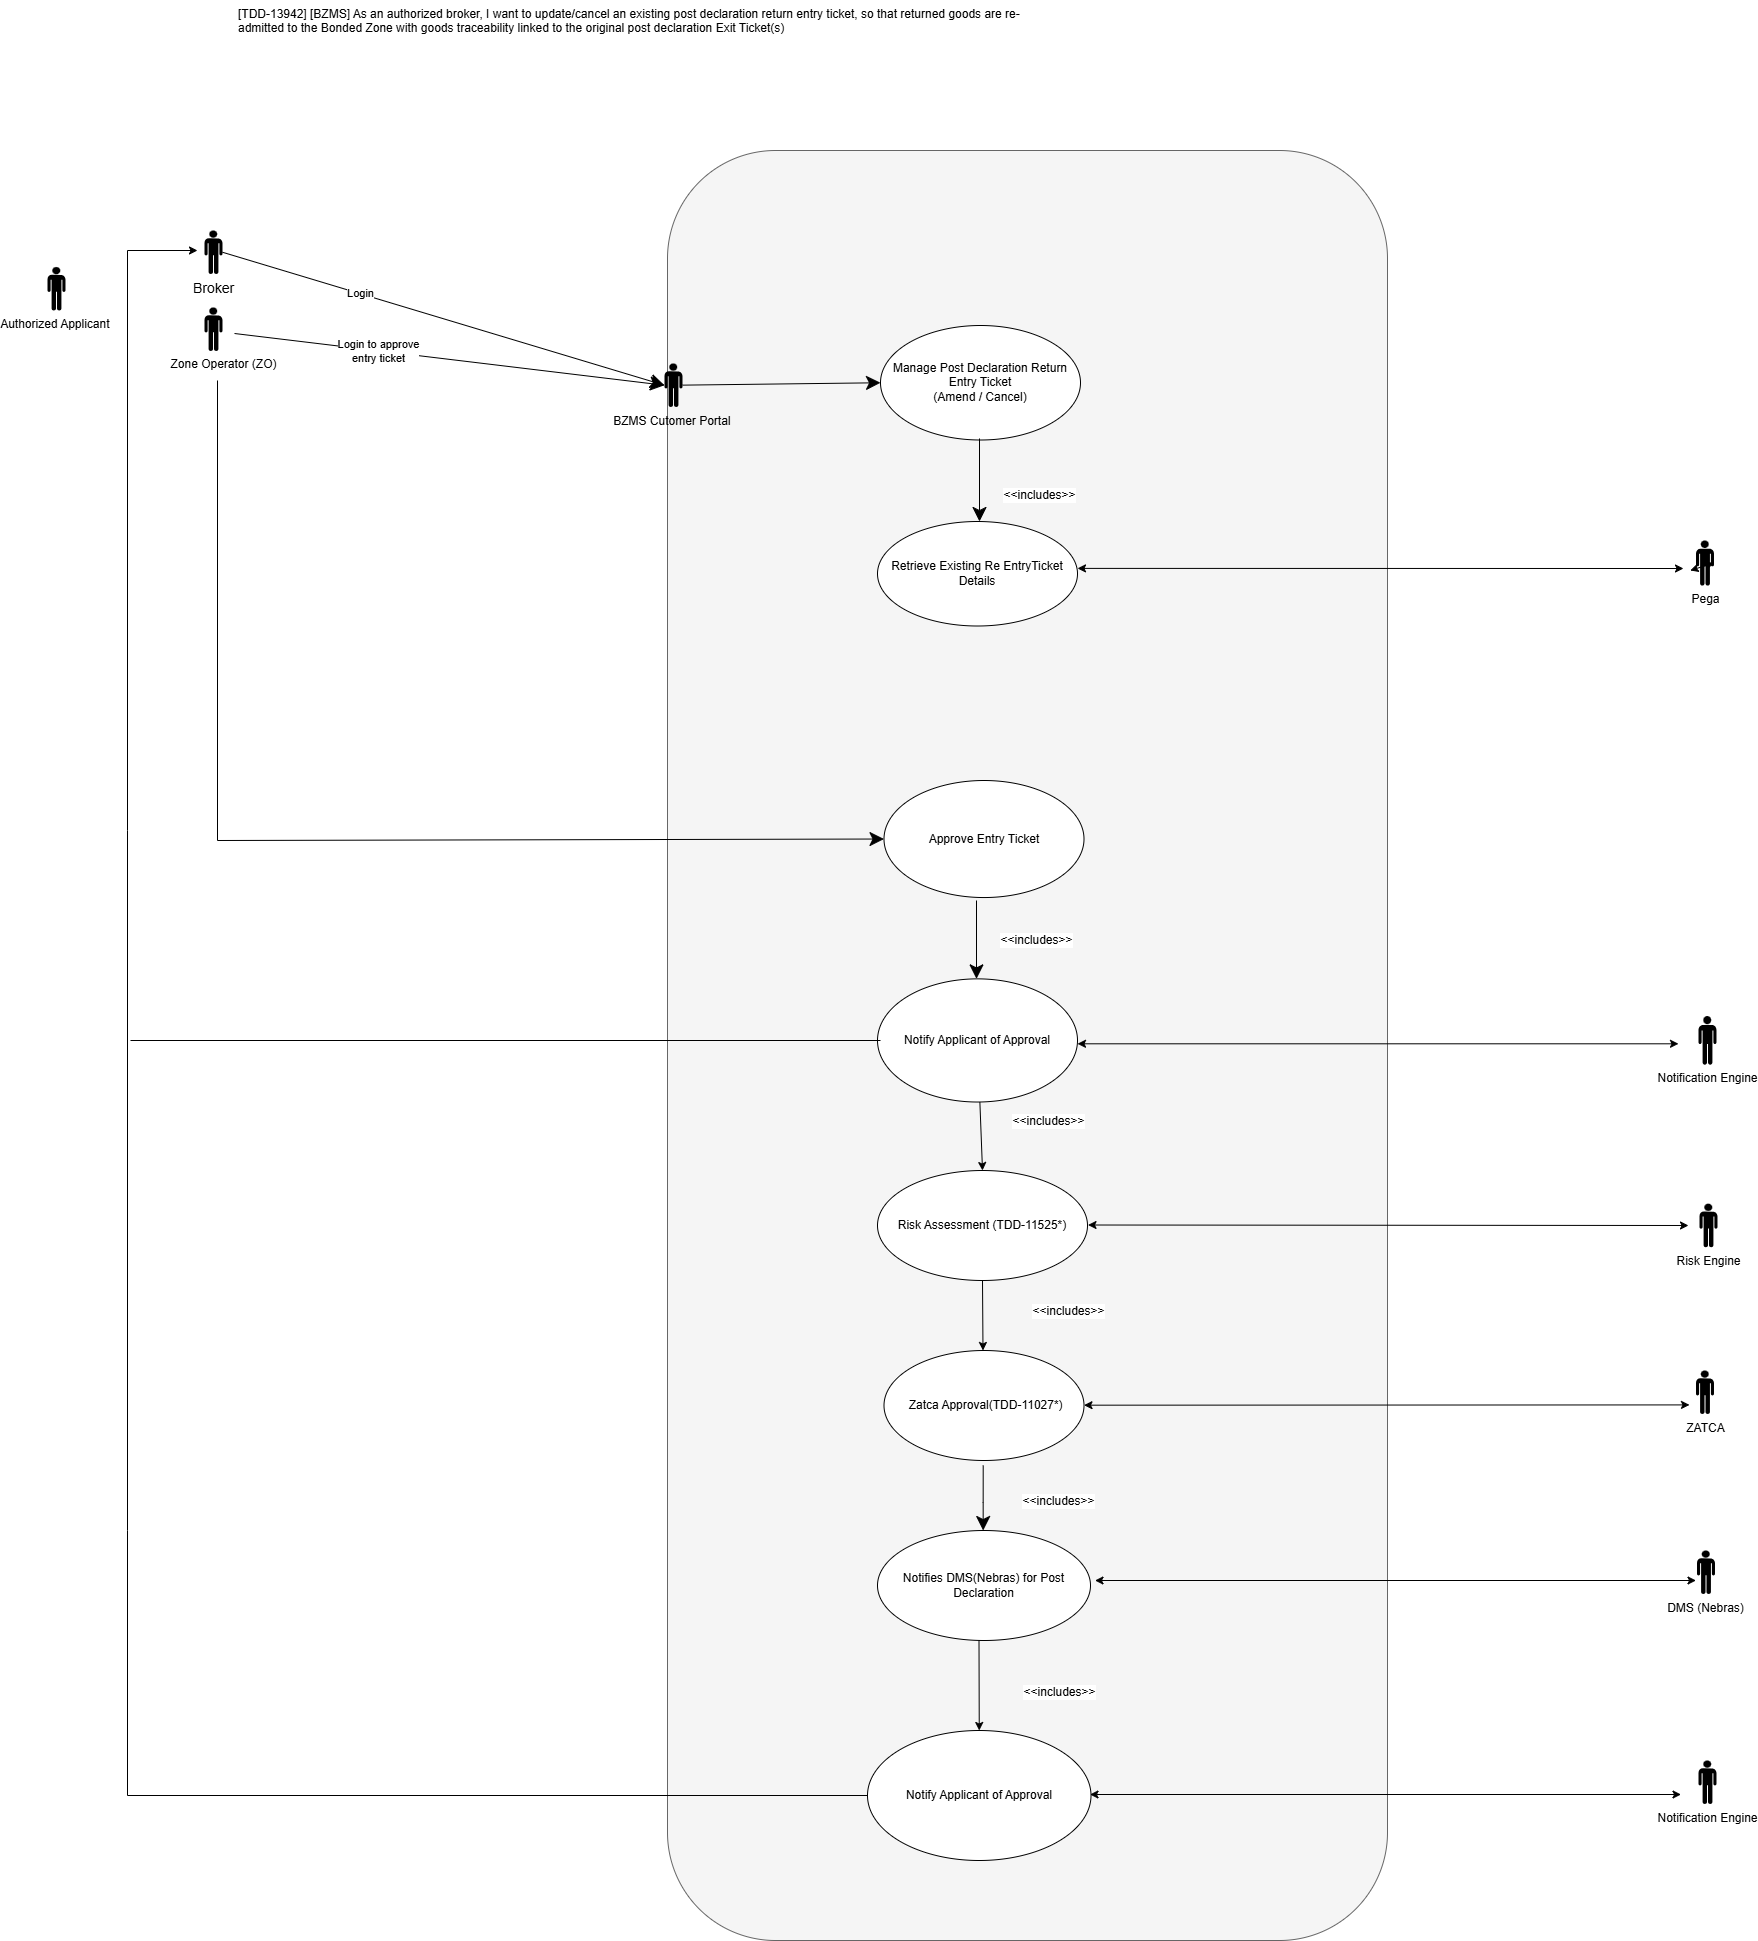

The diagram above was exported from draw.io. Its source (the exported page's mxGraphModel, read from the mxfile embedded in the PNG):
<mxGraphModel dx="2528" dy="1253" grid="1" gridSize="10" guides="1" tooltips="1" connect="1" arrows="1" fold="1" page="1" pageScale="1" pageWidth="850" pageHeight="1100" math="0" shadow="0">
  <root>
    <mxCell id="0" />
    <mxCell id="1" parent="0" />
    <mxCell id="nP2KiG1t4paVKou5MSiE-2" parent="1" style="rounded=1;whiteSpace=wrap;html=1;fillColor=#f5f5f5;fontColor=#333333;strokeColor=#666666;" value="" vertex="1">
      <mxGeometry height="1790" width="720" x="930" y="510" as="geometry" />
    </mxCell>
    <mxCell id="nP2KiG1t4paVKou5MSiE-3" parent="1" style="ellipse;whiteSpace=wrap;html=1;container=0;" value="Manage&amp;nbsp;Post Declaration Return Entry Ticket&lt;br&gt;(Amend / Cancel)" vertex="1">
      <mxGeometry height="114.5" width="200" x="1143" y="685" as="geometry" />
    </mxCell>
    <mxCell id="nP2KiG1t4paVKou5MSiE-4" parent="1" style="shape=mxgraph.signs.people.man_1;html=1;pointerEvents=1;fillColor=#000000;strokeColor=none;verticalLabelPosition=bottom;verticalAlign=top;align=center;" value="Authorized Applicant&amp;nbsp;" vertex="1">
      <mxGeometry height="43.5" width="18" x="310" y="626.5" as="geometry" />
    </mxCell>
    <mxCell id="nP2KiG1t4paVKou5MSiE-6" edge="1" parent="1" source="nP2KiG1t4paVKou5MSiE-20" style="endArrow=classic;endSize=12;html=1;rounded=0;fontSize=12;endFill=1;entryX=0;entryY=0.5;entryDx=0;entryDy=0;" target="nP2KiG1t4paVKou5MSiE-3" value="">
      <mxGeometry relative="1" width="160" as="geometry">
        <mxPoint x="497" y="886" as="sourcePoint" />
        <mxPoint x="1107" y="736" as="targetPoint" />
      </mxGeometry>
    </mxCell>
    <mxCell id="nP2KiG1t4paVKou5MSiE-7" edge="1" parent="1" style="endArrow=classic;endSize=12;html=1;rounded=0;fontSize=12;exitX=0.5;exitY=1;exitDx=0;exitDy=0;entryX=0.5;entryY=0;entryDx=0;entryDy=0;endFill=1;" value="">
      <mxGeometry relative="1" width="160" as="geometry">
        <mxPoint x="1242" y="798" as="sourcePoint" />
        <mxPoint x="1241.9999999999995" y="881" as="targetPoint" />
      </mxGeometry>
    </mxCell>
    <mxCell id="nP2KiG1t4paVKou5MSiE-8" connectable="0" parent="nP2KiG1t4paVKou5MSiE-7" style="edgeLabel;html=1;align=center;verticalAlign=middle;resizable=0;points=[];" value="&lt;span style=&quot;font-size: 12px;&quot;&gt;&amp;lt;&amp;lt;includes&amp;gt;&amp;gt;&lt;/span&gt;" vertex="1">
      <mxGeometry relative="1" x="-0.275" y="2" as="geometry">
        <mxPoint x="57" y="26" as="offset" />
      </mxGeometry>
    </mxCell>
    <mxCell id="nP2KiG1t4paVKou5MSiE-9" parent="1" style="shape=mxgraph.signs.people.man_1;html=1;pointerEvents=1;fillColor=#000000;strokeColor=none;verticalLabelPosition=bottom;verticalAlign=top;align=center;" value="&amp;nbsp; &amp;nbsp; &amp;nbsp; Zone Operator (ZO)" vertex="1">
      <mxGeometry height="43.5" width="18" x="467" y="667" as="geometry" />
    </mxCell>
    <mxCell id="nP2KiG1t4paVKou5MSiE-10" parent="1" style="shape=mxgraph.signs.people.man_1;html=1;pointerEvents=1;fillColor=#000000;strokeColor=none;verticalLabelPosition=bottom;verticalAlign=top;align=center;" value="&lt;font style=&quot;font-size: 14px;&quot;&gt;Broker&lt;/font&gt;" vertex="1">
      <mxGeometry height="43.5" width="18" x="467" y="590" as="geometry" />
    </mxCell>
    <mxCell id="nP2KiG1t4paVKou5MSiE-11" edge="1" parent="1" source="nP2KiG1t4paVKou5MSiE-10" style="endArrow=classic;endSize=12;html=1;rounded=0;fontSize=12;endFill=1;entryX=0;entryY=0.5;entryDx=0;entryDy=0;entryPerimeter=0;exitX=1;exitY=0.5;exitDx=0;exitDy=0;exitPerimeter=0;" target="nP2KiG1t4paVKou5MSiE-20" value="">
      <mxGeometry relative="1" width="160" as="geometry">
        <mxPoint x="297" y="555.75" as="sourcePoint" />
        <mxPoint x="933.0000000000036" y="492" as="targetPoint" />
      </mxGeometry>
    </mxCell>
    <mxCell id="nP2KiG1t4paVKou5MSiE-12" connectable="0" parent="nP2KiG1t4paVKou5MSiE-11" style="edgeLabel;html=1;align=center;verticalAlign=middle;resizable=0;points=[];" value="Login" vertex="1">
      <mxGeometry relative="1" x="-0.3843" y="1" as="geometry">
        <mxPoint as="offset" />
      </mxGeometry>
    </mxCell>
    <mxCell id="nP2KiG1t4paVKou5MSiE-14" edge="1" parent="1" source="nP2KiG1t4paVKou5MSiE-35" style="endArrow=classic;html=1;rounded=0;exitX=0;exitY=0.5;exitDx=0;exitDy=0;" value="">
      <mxGeometry height="50" relative="1" width="50" as="geometry">
        <Array as="points">
          <mxPoint x="390" y="2155" />
          <mxPoint x="390" y="1890" />
          <mxPoint x="390" y="1190" />
          <mxPoint x="390" y="610" />
        </Array>
        <mxPoint x="1149.000000000011" y="3025.3" as="sourcePoint" />
        <mxPoint x="460" y="610" as="targetPoint" />
      </mxGeometry>
    </mxCell>
    <mxCell id="nP2KiG1t4paVKou5MSiE-15" parent="1" style="ellipse;whiteSpace=wrap;html=1;container=0;" value="Retrieve Existing Re EntryTicket Details" vertex="1">
      <mxGeometry height="104.5" width="200" x="1140" y="881" as="geometry" />
    </mxCell>
    <mxCell id="nP2KiG1t4paVKou5MSiE-17" edge="1" parent="1" source="nP2KiG1t4paVKou5MSiE-16" style="endArrow=classic;startArrow=classic;html=1;rounded=0;exitX=1;exitY=0.5;exitDx=0;exitDy=0;entryX=-0.685;entryY=1.119;entryDx=0;entryDy=0;entryPerimeter=0;" value="">
      <mxGeometry height="50" relative="1" width="50" as="geometry">
        <mxPoint x="1340" y="927.89" as="sourcePoint" />
        <mxPoint x="1952.67" y="929.995" as="targetPoint" />
      </mxGeometry>
    </mxCell>
    <mxCell id="nP2KiG1t4paVKou5MSiE-18" edge="1" parent="1" style="endArrow=classic;endSize=12;html=1;rounded=0;fontSize=12;endFill=1;entryX=0;entryY=0.5;entryDx=0;entryDy=0;" target="nP2KiG1t4paVKou5MSiE-20" value="">
      <mxGeometry relative="1" width="160" as="geometry">
        <mxPoint x="497" y="693" as="sourcePoint" />
        <mxPoint x="1133" y="549" as="targetPoint" />
      </mxGeometry>
    </mxCell>
    <mxCell id="nP2KiG1t4paVKou5MSiE-19" connectable="0" parent="nP2KiG1t4paVKou5MSiE-18" style="edgeLabel;html=1;align=center;verticalAlign=middle;resizable=0;points=[];" value="Login to approve&lt;div&gt;entry ticket&lt;/div&gt;" vertex="1">
      <mxGeometry relative="1" x="-0.3423" y="1" as="geometry">
        <mxPoint x="1" y="1" as="offset" />
      </mxGeometry>
    </mxCell>
    <mxCell id="nP2KiG1t4paVKou5MSiE-20" parent="1" style="shape=mxgraph.signs.people.man_1;html=1;pointerEvents=1;fillColor=#000000;strokeColor=none;verticalLabelPosition=bottom;verticalAlign=top;align=center;" value="BZMS Cutomer Portal&amp;nbsp;" vertex="1">
      <mxGeometry height="43.5" width="18" x="927" y="723" as="geometry" />
    </mxCell>
    <mxCell id="nP2KiG1t4paVKou5MSiE-36" parent="1" style="ellipse;whiteSpace=wrap;html=1;container=0;" value="Approve Entry Ticket" vertex="1">
      <mxGeometry height="117.04" width="200" x="1146.5" y="1140" as="geometry" />
    </mxCell>
    <mxCell id="nP2KiG1t4paVKou5MSiE-37" edge="1" parent="1" style="endArrow=classic;endSize=12;html=1;rounded=0;fontSize=12;endFill=1;entryX=0;entryY=0.5;entryDx=0;entryDy=0;" target="nP2KiG1t4paVKou5MSiE-36" value="">
      <mxGeometry relative="1" width="160" as="geometry">
        <Array as="points">
          <mxPoint x="480" y="1200" />
        </Array>
        <mxPoint x="480" y="740" as="sourcePoint" />
        <mxPoint x="1120" y="2043" as="targetPoint" />
      </mxGeometry>
    </mxCell>
    <mxCell id="nP2KiG1t4paVKou5MSiE-38" connectable="0" parent="1" style="group" value="" vertex="1">
      <mxGeometry height="201.52" width="839" x="1140" y="1260" as="geometry" />
    </mxCell>
    <mxCell id="nP2KiG1t4paVKou5MSiE-39" parent="nP2KiG1t4paVKou5MSiE-38" style="ellipse;whiteSpace=wrap;html=1;container=0;" value="Notify Applicant of Approval" vertex="1">
      <mxGeometry height="123.15111111111115" width="200" y="78.36888888888893" as="geometry" />
    </mxCell>
    <mxCell id="nP2KiG1t4paVKou5MSiE-40" edge="1" parent="nP2KiG1t4paVKou5MSiE-38" style="endArrow=classic;startArrow=classic;html=1;rounded=0;" value="">
      <mxGeometry height="50" relative="1" width="50" as="geometry">
        <mxPoint x="200" y="143.3031111111114" as="sourcePoint" />
        <mxPoint x="801" y="143.3031111111114" as="targetPoint" />
      </mxGeometry>
    </mxCell>
    <mxCell id="nP2KiG1t4paVKou5MSiE-41" parent="nP2KiG1t4paVKou5MSiE-38" style="shape=mxgraph.signs.people.man_1;html=1;pointerEvents=1;fillColor=#000000;strokeColor=none;verticalLabelPosition=bottom;verticalAlign=top;align=center;" value="Notification Engine" vertex="1">
      <mxGeometry height="48.700666666666685" width="18" x="821" y="115.59411111111132" as="geometry" />
    </mxCell>
    <mxCell id="nP2KiG1t4paVKou5MSiE-42" edge="1" parent="nP2KiG1t4paVKou5MSiE-38" style="endArrow=classic;endSize=12;html=1;rounded=0;fontSize=12;endFill=1;" value="">
      <mxGeometry relative="1" width="160" as="geometry">
        <mxPoint x="99" as="sourcePoint" />
        <mxPoint x="99" y="78.36888888888893" as="targetPoint" />
      </mxGeometry>
    </mxCell>
    <mxCell id="nP2KiG1t4paVKou5MSiE-43" connectable="0" parent="nP2KiG1t4paVKou5MSiE-42" style="edgeLabel;html=1;align=center;verticalAlign=middle;resizable=0;points=[];" value="&lt;span style=&quot;font-size: 12px;&quot;&gt;&amp;lt;&amp;lt;includes&amp;gt;&amp;gt;&lt;/span&gt;" vertex="1">
      <mxGeometry relative="1" x="-0.275" y="2" as="geometry">
        <mxPoint x="57" y="11" as="offset" />
      </mxGeometry>
    </mxCell>
    <mxCell id="nP2KiG1t4paVKou5MSiE-54" parent="1" style="shape=mxgraph.signs.people.man_1;html=1;pointerEvents=1;fillColor=#000000;strokeColor=none;verticalLabelPosition=bottom;verticalAlign=top;align=center;" value="Notification Engine" vertex="1">
      <mxGeometry height="43.5" width="18" x="1961" y="2120" as="geometry" />
    </mxCell>
    <mxCell id="nP2KiG1t4paVKou5MSiE-55" edge="1" parent="1" style="endArrow=none;html=1;rounded=0;" value="">
      <mxGeometry height="50" relative="1" width="50" as="geometry">
        <mxPoint x="393" y="1400" as="sourcePoint" />
        <mxPoint x="1143" y="1400" as="targetPoint" />
      </mxGeometry>
    </mxCell>
    <mxCell id="pcqd-2WLt5OvMPK8HSa0-1" parent="1" style="text;whiteSpace=wrap;" value="[TDD-13942] [BZMS] As an authorized broker, I want to update/cancel an existing post declaration return entry ticket, so that returned goods are re-admitted to the Bonded Zone with goods traceability linked to the original post declaration Exit Ticket(s)" vertex="1">
      <mxGeometry height="40" width="790" x="499" y="360" as="geometry" />
    </mxCell>
    <mxCell id="pcqd-2WLt5OvMPK8HSa0-4" connectable="0" parent="1" style="group" value="" vertex="1">
      <mxGeometry height="470" width="840" x="1140" y="1530" as="geometry" />
    </mxCell>
    <mxCell id="nP2KiG1t4paVKou5MSiE-30" connectable="0" parent="pcqd-2WLt5OvMPK8HSa0-4" style="group" value="" vertex="1">
      <mxGeometry height="110" width="840" as="geometry" />
    </mxCell>
    <mxCell id="nP2KiG1t4paVKou5MSiE-31" parent="nP2KiG1t4paVKou5MSiE-30" style="ellipse;whiteSpace=wrap;html=1;container=0;" value="Risk Assessment (TDD-11525*)" vertex="1">
      <mxGeometry height="110" width="210" as="geometry" />
    </mxCell>
    <mxCell id="nP2KiG1t4paVKou5MSiE-32" edge="1" parent="nP2KiG1t4paVKou5MSiE-30" style="endArrow=classic;startArrow=classic;html=1;rounded=0;" value="">
      <mxGeometry height="50" relative="1" width="50" as="geometry">
        <mxPoint x="210.5" y="54.5" as="sourcePoint" />
        <mxPoint x="811" y="55" as="targetPoint" />
      </mxGeometry>
    </mxCell>
    <mxCell id="nP2KiG1t4paVKou5MSiE-33" parent="nP2KiG1t4paVKou5MSiE-30" style="shape=mxgraph.signs.people.man_1;html=1;pointerEvents=1;fillColor=#000000;strokeColor=none;verticalLabelPosition=bottom;verticalAlign=top;align=center;" value="Risk Engine" vertex="1">
      <mxGeometry height="43.5" width="18" x="822" y="33.25" as="geometry" />
    </mxCell>
    <mxCell id="nP2KiG1t4paVKou5MSiE-44" connectable="0" parent="pcqd-2WLt5OvMPK8HSa0-4" style="group" value="" vertex="1">
      <mxGeometry height="290" width="837.5" y="180" as="geometry" />
    </mxCell>
    <mxCell id="nP2KiG1t4paVKou5MSiE-45" parent="nP2KiG1t4paVKou5MSiE-44" style="ellipse;whiteSpace=wrap;html=1;container=0;" value="&amp;nbsp;Zatca Approval(TDD-11027*)" vertex="1">
      <mxGeometry height="110" width="200" x="6.5" as="geometry" />
    </mxCell>
    <mxCell id="nP2KiG1t4paVKou5MSiE-46" edge="1" parent="nP2KiG1t4paVKou5MSiE-44" style="endArrow=classic;endSize=12;html=1;rounded=0;fontSize=12;exitX=0.5;exitY=1;exitDx=0;exitDy=0;endFill=1;entryX=0.5;entryY=0;entryDx=0;entryDy=0;" value="">
      <mxGeometry relative="1" width="160" as="geometry">
        <Array as="points">
          <mxPoint x="105.67000000000007" y="152" />
        </Array>
        <mxPoint x="105.70000000000027" y="115" as="sourcePoint" />
        <mxPoint x="105.67000000000007" y="180" as="targetPoint" />
      </mxGeometry>
    </mxCell>
    <mxCell id="nP2KiG1t4paVKou5MSiE-47" parent="nP2KiG1t4paVKou5MSiE-44" style="shape=mxgraph.signs.people.man_1;html=1;pointerEvents=1;fillColor=#000000;strokeColor=none;verticalLabelPosition=bottom;verticalAlign=top;align=center;" value="ZATCA" vertex="1">
      <mxGeometry height="43.5" width="18" x="818.5" y="20" as="geometry" />
    </mxCell>
    <mxCell id="nP2KiG1t4paVKou5MSiE-49" parent="nP2KiG1t4paVKou5MSiE-44" style="ellipse;whiteSpace=wrap;html=1;container=0;" value="Notifies DMS(Nebras) for Post Declaration" vertex="1">
      <mxGeometry height="110" width="213" y="180" as="geometry" />
    </mxCell>
    <mxCell id="nP2KiG1t4paVKou5MSiE-50" parent="nP2KiG1t4paVKou5MSiE-44" style="shape=mxgraph.signs.people.man_1;html=1;pointerEvents=1;fillColor=#000000;strokeColor=none;verticalLabelPosition=bottom;verticalAlign=top;align=center;" value="DMS (Nebras)" vertex="1">
      <mxGeometry height="43.5" width="18" x="819.5" y="200" as="geometry" />
    </mxCell>
    <mxCell id="nP2KiG1t4paVKou5MSiE-51" edge="1" parent="nP2KiG1t4paVKou5MSiE-44" style="endArrow=classic;startArrow=classic;html=1;rounded=0;" value="">
      <mxGeometry height="50" relative="1" width="50" as="geometry">
        <mxPoint x="217.5" y="230" as="sourcePoint" />
        <mxPoint x="818.5" y="230" as="targetPoint" />
      </mxGeometry>
    </mxCell>
    <mxCell id="hpD1ANKZtFm6Pq9D0fru-6" edge="1" parent="nP2KiG1t4paVKou5MSiE-44" style="endArrow=classic;startArrow=classic;html=1;rounded=0;" value="">
      <mxGeometry height="50" relative="1" width="50" as="geometry">
        <mxPoint x="206.5" y="54.680000000000064" as="sourcePoint" />
        <mxPoint x="812" y="54.41000000000008" as="targetPoint" />
      </mxGeometry>
    </mxCell>
    <mxCell id="nP2KiG1t4paVKou5MSiE-56" edge="1" parent="pcqd-2WLt5OvMPK8HSa0-4" source="nP2KiG1t4paVKou5MSiE-31" style="endArrow=classic;html=1;rounded=0;" value="">
      <mxGeometry height="50" relative="1" width="50" as="geometry">
        <mxPoint x="33.5" y="-30" as="sourcePoint" />
        <mxPoint x="105.5" y="180" as="targetPoint" />
      </mxGeometry>
    </mxCell>
    <mxCell id="pcqd-2WLt5OvMPK8HSa0-5" connectable="0" parent="1" style="group" value="" vertex="1">
      <mxGeometry height="220" width="813.5" x="1130" y="2000" as="geometry" />
    </mxCell>
    <mxCell id="nP2KiG1t4paVKou5MSiE-35" parent="pcqd-2WLt5OvMPK8HSa0-5" style="ellipse;whiteSpace=wrap;html=1;container=0;" value="Notify Applicant of Approval" vertex="1">
      <mxGeometry height="130" width="223.5" y="90" as="geometry" />
    </mxCell>
    <mxCell id="nP2KiG1t4paVKou5MSiE-53" edge="1" parent="pcqd-2WLt5OvMPK8HSa0-5" style="endArrow=classic;startArrow=classic;html=1;rounded=0;" value="">
      <mxGeometry height="50" relative="1" width="50" as="geometry">
        <mxPoint x="222.5" y="154" as="sourcePoint" />
        <mxPoint x="813.5" y="154" as="targetPoint" />
      </mxGeometry>
    </mxCell>
    <mxCell id="nP2KiG1t4paVKou5MSiE-57" edge="1" parent="pcqd-2WLt5OvMPK8HSa0-5" style="endArrow=classic;html=1;rounded=0;entryX=0.5;entryY=0;entryDx=0;entryDy=0;" target="nP2KiG1t4paVKou5MSiE-35" value="">
      <mxGeometry height="50" relative="1" width="50" as="geometry">
        <mxPoint x="111.5" as="sourcePoint" />
        <mxPoint x="133.5" y="210" as="targetPoint" />
      </mxGeometry>
    </mxCell>
    <mxCell id="pcqd-2WLt5OvMPK8HSa0-6" connectable="0" parent="pcqd-2WLt5OvMPK8HSa0-5" style="edgeLabel;html=1;align=center;verticalAlign=middle;resizable=0;points=[];" value="&lt;span style=&quot;font-size: 12px;&quot;&gt;&amp;lt;&amp;lt;includes&amp;gt;&amp;gt;&lt;/span&gt;" vertex="1">
      <mxGeometry x="180" y="50" as="geometry">
        <mxPoint x="11" y="1" as="offset" />
      </mxGeometry>
    </mxCell>
    <mxCell id="pcqd-2WLt5OvMPK8HSa0-7" edge="1" parent="1" style="endArrow=classic;startArrow=classic;html=1;rounded=0;exitX=1;exitY=0.5;exitDx=0;exitDy=0;" value="">
      <mxGeometry height="50" relative="1" width="50" as="geometry">
        <mxPoint x="1340" y="927.89" as="sourcePoint" />
        <mxPoint x="1946" y="928" as="targetPoint" />
      </mxGeometry>
    </mxCell>
    <mxCell id="nP2KiG1t4paVKou5MSiE-16" parent="1" style="shape=mxgraph.signs.people.man_1;html=1;pointerEvents=1;fillColor=#000000;strokeColor=none;verticalLabelPosition=bottom;verticalAlign=top;align=center;" value="Pega" vertex="1">
      <mxGeometry height="45" width="18" x="1958.5" y="900" as="geometry" />
    </mxCell>
    <mxCell id="hpD1ANKZtFm6Pq9D0fru-1" edge="1" parent="1" source="nP2KiG1t4paVKou5MSiE-39" style="endArrow=classic;html=1;rounded=0;entryX=0.5;entryY=0;entryDx=0;entryDy=0;" target="nP2KiG1t4paVKou5MSiE-31" value="">
      <mxGeometry height="50" relative="1" width="50" as="geometry">
        <mxPoint x="1210" y="1460" as="sourcePoint" />
        <mxPoint x="1260" y="1410" as="targetPoint" />
      </mxGeometry>
    </mxCell>
    <mxCell id="hpD1ANKZtFm6Pq9D0fru-2" connectable="0" parent="1" style="edgeLabel;html=1;align=center;verticalAlign=middle;resizable=0;points=[];" value="&lt;span style=&quot;font-size: 12px;&quot;&gt;&amp;lt;&amp;lt;includes&amp;gt;&amp;gt;&lt;/span&gt;" vertex="1">
      <mxGeometry x="1320" y="1860" as="geometry" />
    </mxCell>
    <mxCell id="hpD1ANKZtFm6Pq9D0fru-3" connectable="0" parent="1" style="edgeLabel;html=1;align=center;verticalAlign=middle;resizable=0;points=[];" value="&lt;span style=&quot;font-size: 12px;&quot;&gt;&amp;lt;&amp;lt;includes&amp;gt;&amp;gt;&lt;/span&gt;" vertex="1">
      <mxGeometry x="1330" y="1670" as="geometry" />
    </mxCell>
    <mxCell id="hpD1ANKZtFm6Pq9D0fru-4" connectable="0" parent="1" style="edgeLabel;html=1;align=center;verticalAlign=middle;resizable=0;points=[];" value="&lt;span style=&quot;font-size: 12px;&quot;&gt;&amp;lt;&amp;lt;includes&amp;gt;&amp;gt;&lt;/span&gt;" vertex="1">
      <mxGeometry x="1310" y="1480" as="geometry" />
    </mxCell>
  </root>
</mxGraphModel>